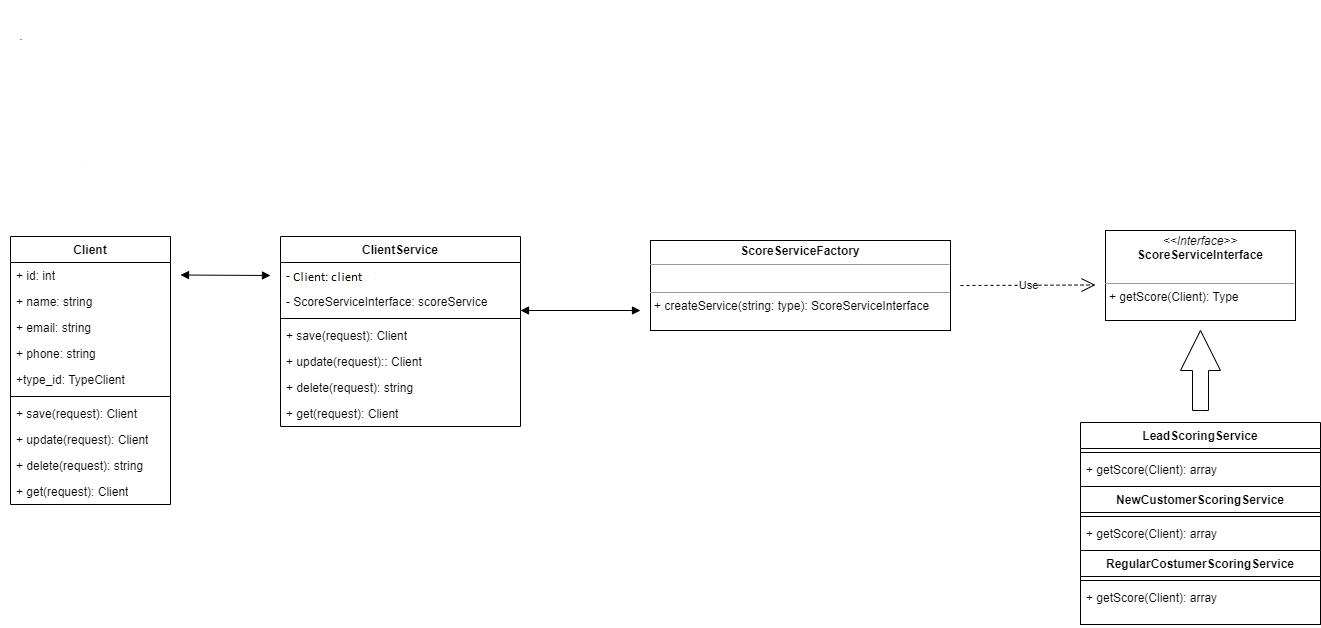

The diagram above was exported from draw.io. Its source (the exported page's mxGraphModel, read from the mxfile embedded in the PNG):
<mxGraphModel dx="2847" dy="1284" grid="1" gridSize="10" guides="1" tooltips="1" connect="1" arrows="1" fold="1" page="0" pageScale="1" pageWidth="850" pageHeight="1100" math="0" shadow="0">
  <root>
    <mxCell id="0" />
    <mxCell id="1" parent="0" />
    <mxCell id="hsAB6Q9QpORu7LirkRcn-1" value="Client" style="swimlane;fontStyle=1;align=center;verticalAlign=top;childLayout=stackLayout;horizontal=1;startSize=26;horizontalStack=0;resizeParent=1;resizeParentMax=0;resizeLast=0;collapsible=1;marginBottom=0;whiteSpace=wrap;html=1;" vertex="1" parent="1">
      <mxGeometry x="-870" y="-134" width="160" height="268" as="geometry" />
    </mxCell>
    <mxCell id="hsAB6Q9QpORu7LirkRcn-2" value="+ id: int" style="text;strokeColor=none;fillColor=none;align=left;verticalAlign=top;spacingLeft=4;spacingRight=4;overflow=hidden;rotatable=0;points=[[0,0.5],[1,0.5]];portConstraint=eastwest;whiteSpace=wrap;html=1;" vertex="1" parent="hsAB6Q9QpORu7LirkRcn-1">
      <mxGeometry y="26" width="160" height="26" as="geometry" />
    </mxCell>
    <mxCell id="hsAB6Q9QpORu7LirkRcn-20" value="+ name: string" style="text;strokeColor=none;fillColor=none;align=left;verticalAlign=top;spacingLeft=4;spacingRight=4;overflow=hidden;rotatable=0;points=[[0,0.5],[1,0.5]];portConstraint=eastwest;whiteSpace=wrap;html=1;" vertex="1" parent="hsAB6Q9QpORu7LirkRcn-1">
      <mxGeometry y="52" width="160" height="26" as="geometry" />
    </mxCell>
    <mxCell id="hsAB6Q9QpORu7LirkRcn-19" value="+ email: string" style="text;strokeColor=none;fillColor=none;align=left;verticalAlign=top;spacingLeft=4;spacingRight=4;overflow=hidden;rotatable=0;points=[[0,0.5],[1,0.5]];portConstraint=eastwest;whiteSpace=wrap;html=1;" vertex="1" parent="hsAB6Q9QpORu7LirkRcn-1">
      <mxGeometry y="78" width="160" height="26" as="geometry" />
    </mxCell>
    <mxCell id="hsAB6Q9QpORu7LirkRcn-18" value="+ phone: string" style="text;strokeColor=none;fillColor=none;align=left;verticalAlign=top;spacingLeft=4;spacingRight=4;overflow=hidden;rotatable=0;points=[[0,0.5],[1,0.5]];portConstraint=eastwest;whiteSpace=wrap;html=1;" vertex="1" parent="hsAB6Q9QpORu7LirkRcn-1">
      <mxGeometry y="104" width="160" height="26" as="geometry" />
    </mxCell>
    <mxCell id="hsAB6Q9QpORu7LirkRcn-17" value="+type_id: TypeClient" style="text;strokeColor=none;fillColor=none;align=left;verticalAlign=top;spacingLeft=4;spacingRight=4;overflow=hidden;rotatable=0;points=[[0,0.5],[1,0.5]];portConstraint=eastwest;whiteSpace=wrap;html=1;" vertex="1" parent="hsAB6Q9QpORu7LirkRcn-1">
      <mxGeometry y="130" width="160" height="26" as="geometry" />
    </mxCell>
    <mxCell id="hsAB6Q9QpORu7LirkRcn-3" value="" style="line;strokeWidth=1;fillColor=none;align=left;verticalAlign=middle;spacingTop=-1;spacingLeft=3;spacingRight=3;rotatable=0;labelPosition=right;points=[];portConstraint=eastwest;strokeColor=inherit;" vertex="1" parent="hsAB6Q9QpORu7LirkRcn-1">
      <mxGeometry y="156" width="160" height="8" as="geometry" />
    </mxCell>
    <mxCell id="hsAB6Q9QpORu7LirkRcn-4" value="+ save(request): Client" style="text;strokeColor=none;fillColor=none;align=left;verticalAlign=top;spacingLeft=4;spacingRight=4;overflow=hidden;rotatable=0;points=[[0,0.5],[1,0.5]];portConstraint=eastwest;whiteSpace=wrap;html=1;" vertex="1" parent="hsAB6Q9QpORu7LirkRcn-1">
      <mxGeometry y="164" width="160" height="26" as="geometry" />
    </mxCell>
    <mxCell id="hsAB6Q9QpORu7LirkRcn-23" value="+ update(request): Client" style="text;strokeColor=none;fillColor=none;align=left;verticalAlign=top;spacingLeft=4;spacingRight=4;overflow=hidden;rotatable=0;points=[[0,0.5],[1,0.5]];portConstraint=eastwest;whiteSpace=wrap;html=1;" vertex="1" parent="hsAB6Q9QpORu7LirkRcn-1">
      <mxGeometry y="190" width="160" height="26" as="geometry" />
    </mxCell>
    <mxCell id="hsAB6Q9QpORu7LirkRcn-22" value="+ delete(request): string" style="text;strokeColor=none;fillColor=none;align=left;verticalAlign=top;spacingLeft=4;spacingRight=4;overflow=hidden;rotatable=0;points=[[0,0.5],[1,0.5]];portConstraint=eastwest;whiteSpace=wrap;html=1;" vertex="1" parent="hsAB6Q9QpORu7LirkRcn-1">
      <mxGeometry y="216" width="160" height="26" as="geometry" />
    </mxCell>
    <mxCell id="hsAB6Q9QpORu7LirkRcn-21" value="+ get(request): Client" style="text;strokeColor=none;fillColor=none;align=left;verticalAlign=top;spacingLeft=4;spacingRight=4;overflow=hidden;rotatable=0;points=[[0,0.5],[1,0.5]];portConstraint=eastwest;whiteSpace=wrap;html=1;" vertex="1" parent="hsAB6Q9QpORu7LirkRcn-1">
      <mxGeometry y="242" width="160" height="26" as="geometry" />
    </mxCell>
    <mxCell id="hsAB6Q9QpORu7LirkRcn-9" value="ClientService" style="swimlane;fontStyle=1;align=center;verticalAlign=top;childLayout=stackLayout;horizontal=1;startSize=26;horizontalStack=0;resizeParent=1;resizeParentMax=0;resizeLast=0;collapsible=1;marginBottom=0;whiteSpace=wrap;html=1;" vertex="1" parent="1">
      <mxGeometry x="-600" y="-134" width="240" height="190" as="geometry" />
    </mxCell>
    <mxCell id="hsAB6Q9QpORu7LirkRcn-10" value="- ModelInterface: client" style="text;strokeColor=none;fillColor=none;align=left;verticalAlign=top;spacingLeft=4;spacingRight=4;overflow=hidden;rotatable=0;points=[[0,0.5],[1,0.5]];portConstraint=eastwest;whiteSpace=wrap;html=1;" vertex="1" parent="hsAB6Q9QpORu7LirkRcn-9">
      <mxGeometry y="26" width="240" height="26" as="geometry" />
    </mxCell>
    <mxCell id="hsAB6Q9QpORu7LirkRcn-43" value="- ScoreServiceInterface: scoreService" style="text;strokeColor=none;fillColor=none;align=left;verticalAlign=top;spacingLeft=4;spacingRight=4;overflow=hidden;rotatable=0;points=[[0,0.5],[1,0.5]];portConstraint=eastwest;whiteSpace=wrap;html=1;" vertex="1" parent="hsAB6Q9QpORu7LirkRcn-9">
      <mxGeometry y="52" width="240" height="26" as="geometry" />
    </mxCell>
    <mxCell id="hsAB6Q9QpORu7LirkRcn-11" value="" style="line;strokeWidth=1;fillColor=none;align=left;verticalAlign=middle;spacingTop=-1;spacingLeft=3;spacingRight=3;rotatable=0;labelPosition=right;points=[];portConstraint=eastwest;strokeColor=inherit;" vertex="1" parent="hsAB6Q9QpORu7LirkRcn-9">
      <mxGeometry y="78" width="240" height="8" as="geometry" />
    </mxCell>
    <mxCell id="hsAB6Q9QpORu7LirkRcn-12" value="+ save(request): Client" style="text;strokeColor=none;fillColor=none;align=left;verticalAlign=top;spacingLeft=4;spacingRight=4;overflow=hidden;rotatable=0;points=[[0,0.5],[1,0.5]];portConstraint=eastwest;whiteSpace=wrap;html=1;" vertex="1" parent="hsAB6Q9QpORu7LirkRcn-9">
      <mxGeometry y="86" width="240" height="26" as="geometry" />
    </mxCell>
    <mxCell id="hsAB6Q9QpORu7LirkRcn-49" value="+ update(request):: Client" style="text;strokeColor=none;fillColor=none;align=left;verticalAlign=top;spacingLeft=4;spacingRight=4;overflow=hidden;rotatable=0;points=[[0,0.5],[1,0.5]];portConstraint=eastwest;whiteSpace=wrap;html=1;" vertex="1" parent="hsAB6Q9QpORu7LirkRcn-9">
      <mxGeometry y="112" width="240" height="26" as="geometry" />
    </mxCell>
    <mxCell id="hsAB6Q9QpORu7LirkRcn-48" value="+ delete(request): string" style="text;strokeColor=none;fillColor=none;align=left;verticalAlign=top;spacingLeft=4;spacingRight=4;overflow=hidden;rotatable=0;points=[[0,0.5],[1,0.5]];portConstraint=eastwest;whiteSpace=wrap;html=1;" vertex="1" parent="hsAB6Q9QpORu7LirkRcn-9">
      <mxGeometry y="138" width="240" height="26" as="geometry" />
    </mxCell>
    <mxCell id="hsAB6Q9QpORu7LirkRcn-47" value="+ get(request): Client" style="text;strokeColor=none;fillColor=none;align=left;verticalAlign=top;spacingLeft=4;spacingRight=4;overflow=hidden;rotatable=0;points=[[0,0.5],[1,0.5]];portConstraint=eastwest;whiteSpace=wrap;html=1;" vertex="1" parent="hsAB6Q9QpORu7LirkRcn-9">
      <mxGeometry y="164" width="240" height="26" as="geometry" />
    </mxCell>
    <mxCell id="hsAB6Q9QpORu7LirkRcn-28" value="LeadScoringService" style="swimlane;fontStyle=1;align=center;verticalAlign=top;childLayout=stackLayout;horizontal=1;startSize=26;horizontalStack=0;resizeParent=1;resizeParentMax=0;resizeLast=0;collapsible=1;marginBottom=0;whiteSpace=wrap;html=1;" vertex="1" parent="1">
      <mxGeometry x="200" y="52" width="240" height="202" as="geometry" />
    </mxCell>
    <mxCell id="hsAB6Q9QpORu7LirkRcn-30" value="" style="line;strokeWidth=1;fillColor=none;align=left;verticalAlign=middle;spacingTop=-1;spacingLeft=3;spacingRight=3;rotatable=0;labelPosition=right;points=[];portConstraint=eastwest;strokeColor=inherit;" vertex="1" parent="hsAB6Q9QpORu7LirkRcn-28">
      <mxGeometry y="26" width="240" height="8" as="geometry" />
    </mxCell>
    <mxCell id="hsAB6Q9QpORu7LirkRcn-31" value="+ getScore(Client): array" style="text;strokeColor=none;fillColor=none;align=left;verticalAlign=top;spacingLeft=4;spacingRight=4;overflow=hidden;rotatable=0;points=[[0,0.5],[1,0.5]];portConstraint=eastwest;whiteSpace=wrap;html=1;" vertex="1" parent="hsAB6Q9QpORu7LirkRcn-28">
      <mxGeometry y="34" width="240" height="30" as="geometry" />
    </mxCell>
    <mxCell id="hsAB6Q9QpORu7LirkRcn-24" value="NewCustomerScoringService" style="swimlane;fontStyle=1;align=center;verticalAlign=top;childLayout=stackLayout;horizontal=1;startSize=26;horizontalStack=0;resizeParent=1;resizeParentMax=0;resizeLast=0;collapsible=1;marginBottom=0;whiteSpace=wrap;html=1;" vertex="1" parent="hsAB6Q9QpORu7LirkRcn-28">
      <mxGeometry y="64" width="240" height="138" as="geometry" />
    </mxCell>
    <mxCell id="hsAB6Q9QpORu7LirkRcn-26" value="" style="line;strokeWidth=1;fillColor=none;align=left;verticalAlign=middle;spacingTop=-1;spacingLeft=3;spacingRight=3;rotatable=0;labelPosition=right;points=[];portConstraint=eastwest;strokeColor=inherit;" vertex="1" parent="hsAB6Q9QpORu7LirkRcn-24">
      <mxGeometry y="26" width="240" height="8" as="geometry" />
    </mxCell>
    <mxCell id="hsAB6Q9QpORu7LirkRcn-27" value="+ getScore(Client): array" style="text;strokeColor=none;fillColor=none;align=left;verticalAlign=top;spacingLeft=4;spacingRight=4;overflow=hidden;rotatable=0;points=[[0,0.5],[1,0.5]];portConstraint=eastwest;whiteSpace=wrap;html=1;" vertex="1" parent="hsAB6Q9QpORu7LirkRcn-24">
      <mxGeometry y="34" width="240" height="30" as="geometry" />
    </mxCell>
    <mxCell id="hsAB6Q9QpORu7LirkRcn-13" value="RegularCostumerScoringService" style="swimlane;fontStyle=1;align=center;verticalAlign=top;childLayout=stackLayout;horizontal=1;startSize=26;horizontalStack=0;resizeParent=1;resizeParentMax=0;resizeLast=0;collapsible=1;marginBottom=0;whiteSpace=wrap;html=1;" vertex="1" parent="hsAB6Q9QpORu7LirkRcn-24">
      <mxGeometry y="64" width="240" height="74" as="geometry" />
    </mxCell>
    <mxCell id="hsAB6Q9QpORu7LirkRcn-15" value="" style="line;strokeWidth=1;fillColor=none;align=left;verticalAlign=middle;spacingTop=-1;spacingLeft=3;spacingRight=3;rotatable=0;labelPosition=right;points=[];portConstraint=eastwest;strokeColor=inherit;" vertex="1" parent="hsAB6Q9QpORu7LirkRcn-13">
      <mxGeometry y="26" width="240" height="8" as="geometry" />
    </mxCell>
    <mxCell id="hsAB6Q9QpORu7LirkRcn-16" value="+ getScore(Client): array" style="text;strokeColor=none;fillColor=none;align=left;verticalAlign=top;spacingLeft=4;spacingRight=4;overflow=hidden;rotatable=0;points=[[0,0.5],[1,0.5]];portConstraint=eastwest;whiteSpace=wrap;html=1;" vertex="1" parent="hsAB6Q9QpORu7LirkRcn-13">
      <mxGeometry y="34" width="240" height="40" as="geometry" />
    </mxCell>
    <mxCell id="hsAB6Q9QpORu7LirkRcn-32" value="&lt;p style=&quot;margin:0px;margin-top:4px;text-align:center;&quot;&gt;&lt;i&gt;&amp;lt;&amp;lt;Interface&amp;gt;&amp;gt;&lt;/i&gt;&lt;br&gt;&lt;b&gt;ScoreServiceInterface&lt;/b&gt;&lt;/p&gt;&lt;p style=&quot;margin:0px;margin-left:4px;&quot;&gt;&lt;br&gt;&lt;/p&gt;&lt;hr size=&quot;1&quot;&gt;&lt;p style=&quot;margin:0px;margin-left:4px;&quot;&gt;+ getScore(Client): Type&lt;br&gt;&lt;/p&gt;" style="verticalAlign=top;align=left;overflow=fill;fontSize=12;fontFamily=Helvetica;html=1;whiteSpace=wrap;" vertex="1" parent="1">
      <mxGeometry x="225" y="-140" width="190" height="90" as="geometry" />
    </mxCell>
    <mxCell id="hsAB6Q9QpORu7LirkRcn-33" value="" style="html=1;shadow=0;dashed=0;align=center;verticalAlign=middle;shape=mxgraph.arrows2.arrow;dy=0.6;dx=40;direction=north;notch=0;" vertex="1" parent="1">
      <mxGeometry x="300" y="-40" width="40" height="80" as="geometry" />
    </mxCell>
    <mxCell id="hsAB6Q9QpORu7LirkRcn-38" value="&lt;p style=&quot;margin:0px;margin-top:4px;text-align:center;&quot;&gt;&lt;b&gt;ScoreServiceFactory&lt;/b&gt;&lt;/p&gt;&lt;hr size=&quot;1&quot;&gt;&lt;p style=&quot;margin:0px;margin-left:4px;&quot;&gt;&lt;br&gt;&lt;/p&gt;&lt;hr size=&quot;1&quot;&gt;&lt;p style=&quot;margin:0px;margin-left:4px;&quot;&gt;+ createService(string: type): ScoreServiceInterface&lt;/p&gt;" style="verticalAlign=top;align=left;overflow=fill;fontSize=12;fontFamily=Helvetica;html=1;whiteSpace=wrap;" vertex="1" parent="1">
      <mxGeometry x="-230" y="-130" width="300" height="90" as="geometry" />
    </mxCell>
    <mxCell id="hsAB6Q9QpORu7LirkRcn-39" value="Use" style="endArrow=open;endSize=12;dashed=1;html=1;rounded=0;" edge="1" parent="1">
      <mxGeometry width="160" relative="1" as="geometry">
        <mxPoint x="80" y="-85" as="sourcePoint" />
        <mxPoint x="215" y="-85.5" as="targetPoint" />
      </mxGeometry>
    </mxCell>
    <mxCell id="hsAB6Q9QpORu7LirkRcn-40" value="&lt;p style=&quot;margin:0px;margin-top:4px;text-align:center;&quot;&gt;&lt;i&gt;&amp;lt;&amp;lt;Interface&amp;gt;&amp;gt;&lt;/i&gt;&lt;br&gt;&lt;b&gt;ModelInterface&lt;/b&gt;&lt;/p&gt;&lt;hr size=&quot;1&quot;&gt;&lt;p style=&quot;margin:0px;margin-left:4px;&quot;&gt;&lt;br&gt;&lt;/p&gt;&lt;hr size=&quot;1&quot;&gt;&lt;p style=&quot;margin:0px;margin-left:4px;&quot;&gt;+ save(request): Client&lt;br&gt;+ update(request): Client&lt;/p&gt;&lt;p style=&quot;margin:0px;margin-left:4px;&quot;&gt;+ delete(request): string&lt;/p&gt;&lt;p style=&quot;margin:0px;margin-left:4px;&quot;&gt;+ get(request): Client&lt;/p&gt;" style="verticalAlign=top;align=left;overflow=fill;fontSize=12;fontFamily=Helvetica;html=1;whiteSpace=wrap;" vertex="1" parent="1">
      <mxGeometry x="-880" y="-370" width="190" height="140" as="geometry" />
    </mxCell>
    <mxCell id="hsAB6Q9QpORu7LirkRcn-42" value="" style="html=1;shadow=0;dashed=0;align=center;verticalAlign=middle;shape=mxgraph.arrows2.arrow;dy=0.6;dx=40;direction=north;notch=0;" vertex="1" parent="1">
      <mxGeometry x="-810" y="-220" width="40" height="80" as="geometry" />
    </mxCell>
    <mxCell id="hsAB6Q9QpORu7LirkRcn-44" value="" style="endArrow=block;startArrow=block;endFill=1;startFill=1;html=1;rounded=0;" edge="1" parent="1">
      <mxGeometry width="160" relative="1" as="geometry">
        <mxPoint x="-360" y="-60" as="sourcePoint" />
        <mxPoint x="-240" y="-60" as="targetPoint" />
      </mxGeometry>
    </mxCell>
    <mxCell id="hsAB6Q9QpORu7LirkRcn-45" value="" style="endArrow=block;startArrow=block;endFill=1;startFill=1;html=1;rounded=0;" edge="1" parent="1">
      <mxGeometry width="160" relative="1" as="geometry">
        <mxPoint x="-700" y="-95.5" as="sourcePoint" />
        <mxPoint x="-610" y="-95" as="targetPoint" />
      </mxGeometry>
    </mxCell>
  </root>
</mxGraphModel>